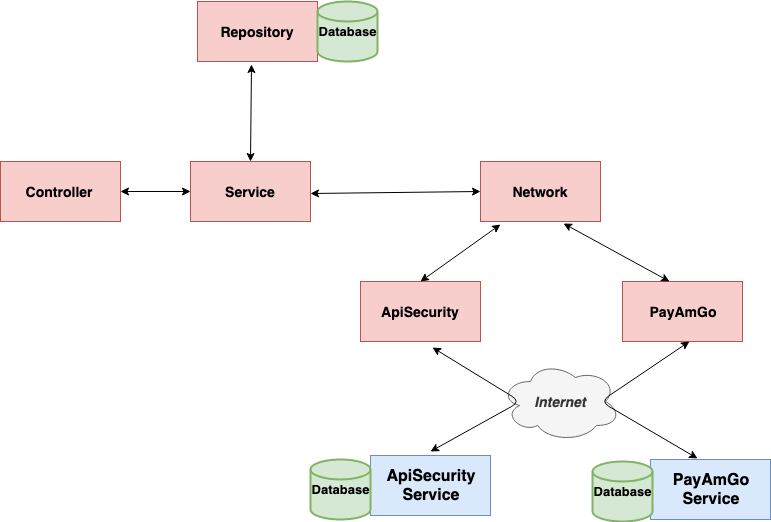

The diagram above was exported from draw.io. Its source (the exported page's mxGraphModel, read from the mxfile embedded in the PNG):
<mxGraphModel dx="1185" dy="612" grid="1" gridSize="10" guides="1" tooltips="1" connect="1" arrows="1" fold="1" page="1" pageScale="1" pageWidth="850" pageHeight="1100" math="0" shadow="0">
  <root>
    <mxCell id="0" />
    <mxCell id="1" parent="0" />
    <mxCell id="H7FDW1HdaJYy5YZRWz3t-1" value="Controller&amp;nbsp;" style="rounded=0;whiteSpace=wrap;html=1;fontStyle=1;fontSize=14;fillColor=#f8cecc;strokeColor=#b85450;" vertex="1" parent="1">
      <mxGeometry x="40" y="210" width="120" height="60" as="geometry" />
    </mxCell>
    <mxCell id="H7FDW1HdaJYy5YZRWz3t-2" value="Service" style="rounded=0;whiteSpace=wrap;html=1;fontStyle=1;fontSize=14;fillColor=#f8cecc;strokeColor=#b85450;" vertex="1" parent="1">
      <mxGeometry x="230" y="210" width="120" height="60" as="geometry" />
    </mxCell>
    <mxCell id="H7FDW1HdaJYy5YZRWz3t-3" value="Network" style="rounded=0;whiteSpace=wrap;html=1;fontStyle=1;fontSize=14;fillColor=#f8cecc;strokeColor=#b85450;" vertex="1" parent="1">
      <mxGeometry x="520" y="210" width="120" height="60" as="geometry" />
    </mxCell>
    <mxCell id="H7FDW1HdaJYy5YZRWz3t-4" value="Repository" style="rounded=0;whiteSpace=wrap;html=1;fontStyle=1;fontSize=14;fillColor=#f8cecc;strokeColor=#b85450;" vertex="1" parent="1">
      <mxGeometry x="237" y="50" width="120" height="60" as="geometry" />
    </mxCell>
    <mxCell id="H7FDW1HdaJYy5YZRWz3t-5" value="ApiSecurity" style="rounded=0;whiteSpace=wrap;html=1;fontStyle=1;fontSize=14;fillColor=#f8cecc;strokeColor=#b85450;" vertex="1" parent="1">
      <mxGeometry x="400" y="330" width="120" height="60" as="geometry" />
    </mxCell>
    <mxCell id="H7FDW1HdaJYy5YZRWz3t-18" style="edgeStyle=orthogonalEdgeStyle;rounded=0;orthogonalLoop=1;jettySize=auto;html=1;exitX=0.5;exitY=1;exitDx=0;exitDy=0;entryX=0.5;entryY=1;entryDx=0;entryDy=0;" edge="1" parent="1" source="H7FDW1HdaJYy5YZRWz3t-6" target="H7FDW1HdaJYy5YZRWz3t-6">
      <mxGeometry relative="1" as="geometry" />
    </mxCell>
    <mxCell id="H7FDW1HdaJYy5YZRWz3t-19" style="edgeStyle=orthogonalEdgeStyle;rounded=0;orthogonalLoop=1;jettySize=auto;html=1;exitX=0;exitY=0.5;exitDx=0;exitDy=0;" edge="1" parent="1" source="H7FDW1HdaJYy5YZRWz3t-6">
      <mxGeometry relative="1" as="geometry">
        <mxPoint x="670" y="350" as="targetPoint" />
      </mxGeometry>
    </mxCell>
    <mxCell id="H7FDW1HdaJYy5YZRWz3t-6" value="PayAmGo" style="rounded=0;whiteSpace=wrap;html=1;fontStyle=1;fontSize=14;fillColor=#f8cecc;strokeColor=#b85450;" vertex="1" parent="1">
      <mxGeometry x="662" y="330" width="120" height="60" as="geometry" />
    </mxCell>
    <mxCell id="H7FDW1HdaJYy5YZRWz3t-7" value="Database" style="strokeWidth=2;html=1;shape=mxgraph.flowchart.database;whiteSpace=wrap;fillColor=#d5e8d4;strokeColor=#82b366;fontSize=13;fontStyle=1" vertex="1" parent="1">
      <mxGeometry x="357" y="50" width="60" height="60" as="geometry" />
    </mxCell>
    <mxCell id="H7FDW1HdaJYy5YZRWz3t-8" value="" style="endArrow=classic;startArrow=classic;html=1;entryX=0;entryY=0.5;entryDx=0;entryDy=0;exitX=1;exitY=0.5;exitDx=0;exitDy=0;" edge="1" parent="1" source="H7FDW1HdaJYy5YZRWz3t-1" target="H7FDW1HdaJYy5YZRWz3t-2">
      <mxGeometry width="50" height="50" relative="1" as="geometry">
        <mxPoint x="160" y="299" as="sourcePoint" />
        <mxPoint x="210" y="249" as="targetPoint" />
        <Array as="points" />
      </mxGeometry>
    </mxCell>
    <mxCell id="H7FDW1HdaJYy5YZRWz3t-9" value="" style="endArrow=classic;startArrow=classic;html=1;exitX=1;exitY=0.5;exitDx=0;exitDy=0;entryX=0;entryY=0.5;entryDx=0;entryDy=0;" edge="1" parent="1" target="H7FDW1HdaJYy5YZRWz3t-3">
      <mxGeometry width="50" height="50" relative="1" as="geometry">
        <mxPoint x="350" y="242" as="sourcePoint" />
        <mxPoint x="510" y="239" as="targetPoint" />
        <Array as="points" />
      </mxGeometry>
    </mxCell>
    <mxCell id="H7FDW1HdaJYy5YZRWz3t-10" value="" style="endArrow=classic;startArrow=classic;html=1;exitX=0.45;exitY=1.05;exitDx=0;exitDy=0;exitPerimeter=0;entryX=0.5;entryY=0;entryDx=0;entryDy=0;" edge="1" parent="1" source="H7FDW1HdaJYy5YZRWz3t-4" target="H7FDW1HdaJYy5YZRWz3t-2">
      <mxGeometry width="50" height="50" relative="1" as="geometry">
        <mxPoint x="430" y="290" as="sourcePoint" />
        <mxPoint x="350" y="240" as="targetPoint" />
      </mxGeometry>
    </mxCell>
    <mxCell id="H7FDW1HdaJYy5YZRWz3t-11" value="" style="endArrow=classic;startArrow=classic;html=1;entryX=0.5;entryY=0;entryDx=0;entryDy=0;" edge="1" parent="1" target="H7FDW1HdaJYy5YZRWz3t-5">
      <mxGeometry width="50" height="50" relative="1" as="geometry">
        <mxPoint x="540" y="273" as="sourcePoint" />
        <mxPoint x="640" y="140" as="targetPoint" />
      </mxGeometry>
    </mxCell>
    <mxCell id="H7FDW1HdaJYy5YZRWz3t-12" value="" style="endArrow=classic;startArrow=classic;html=1;exitX=0.692;exitY=1.033;exitDx=0;exitDy=0;entryX=0.392;entryY=0;entryDx=0;entryDy=0;entryPerimeter=0;exitPerimeter=0;" edge="1" parent="1" source="H7FDW1HdaJYy5YZRWz3t-3" target="H7FDW1HdaJYy5YZRWz3t-6">
      <mxGeometry width="50" height="50" relative="1" as="geometry">
        <mxPoint x="600" y="250" as="sourcePoint" />
        <mxPoint x="650" y="200" as="targetPoint" />
      </mxGeometry>
    </mxCell>
    <mxCell id="H7FDW1HdaJYy5YZRWz3t-14" value="Internet" style="ellipse;shape=cloud;whiteSpace=wrap;html=1;fillColor=#f5f5f5;strokeColor=#666666;fontColor=#333333;fontSize=14;fontStyle=3" vertex="1" parent="1">
      <mxGeometry x="540" y="410" width="120" height="80" as="geometry" />
    </mxCell>
    <mxCell id="H7FDW1HdaJYy5YZRWz3t-15" value="ApiSecurity&lt;br style=&quot;font-size: 16px;&quot;&gt;Service" style="rounded=0;whiteSpace=wrap;html=1;fillColor=#dae8fc;strokeColor=#6c8ebf;fontStyle=1;fontSize=16;" vertex="1" parent="1">
      <mxGeometry x="410" y="504" width="120" height="60" as="geometry" />
    </mxCell>
    <mxCell id="H7FDW1HdaJYy5YZRWz3t-16" value="PayAmGo&lt;br style=&quot;font-size: 16px;&quot;&gt;Service" style="rounded=0;whiteSpace=wrap;html=1;fillColor=#dae8fc;strokeColor=#6c8ebf;fontStyle=1;fontSize=16;" vertex="1" parent="1">
      <mxGeometry x="690" y="508" width="120" height="60" as="geometry" />
    </mxCell>
    <mxCell id="H7FDW1HdaJYy5YZRWz3t-20" value="" style="endArrow=classic;startArrow=classic;html=1;entryX=0.6;entryY=1.1;entryDx=0;entryDy=0;entryPerimeter=0;" edge="1" parent="1" target="H7FDW1HdaJYy5YZRWz3t-5">
      <mxGeometry width="50" height="50" relative="1" as="geometry">
        <mxPoint x="470" y="500" as="sourcePoint" />
        <mxPoint x="485" y="400" as="targetPoint" />
        <Array as="points">
          <mxPoint x="560" y="450" />
        </Array>
      </mxGeometry>
    </mxCell>
    <mxCell id="H7FDW1HdaJYy5YZRWz3t-21" value="" style="endArrow=classic;startArrow=classic;html=1;exitX=0.392;exitY=-0.017;exitDx=0;exitDy=0;entryX=0.558;entryY=1;entryDx=0;entryDy=0;entryPerimeter=0;exitPerimeter=0;" edge="1" parent="1" source="H7FDW1HdaJYy5YZRWz3t-16" target="H7FDW1HdaJYy5YZRWz3t-6">
      <mxGeometry width="50" height="50" relative="1" as="geometry">
        <mxPoint x="700" y="440" as="sourcePoint" />
        <mxPoint x="750" y="390" as="targetPoint" />
        <Array as="points">
          <mxPoint x="640" y="450" />
        </Array>
      </mxGeometry>
    </mxCell>
    <mxCell id="H7FDW1HdaJYy5YZRWz3t-22" value="Database" style="strokeWidth=2;html=1;shape=mxgraph.flowchart.database;whiteSpace=wrap;fontStyle=1;fontSize=13;fillColor=#d5e8d4;strokeColor=#82b366;" vertex="1" parent="1">
      <mxGeometry x="350" y="508" width="60" height="60" as="geometry" />
    </mxCell>
    <mxCell id="H7FDW1HdaJYy5YZRWz3t-23" value="Database" style="strokeWidth=2;html=1;shape=mxgraph.flowchart.database;whiteSpace=wrap;fontStyle=1;fontSize=13;fillColor=#d5e8d4;strokeColor=#82b366;" vertex="1" parent="1">
      <mxGeometry x="632" y="510" width="60" height="60" as="geometry" />
    </mxCell>
  </root>
</mxGraphModel>